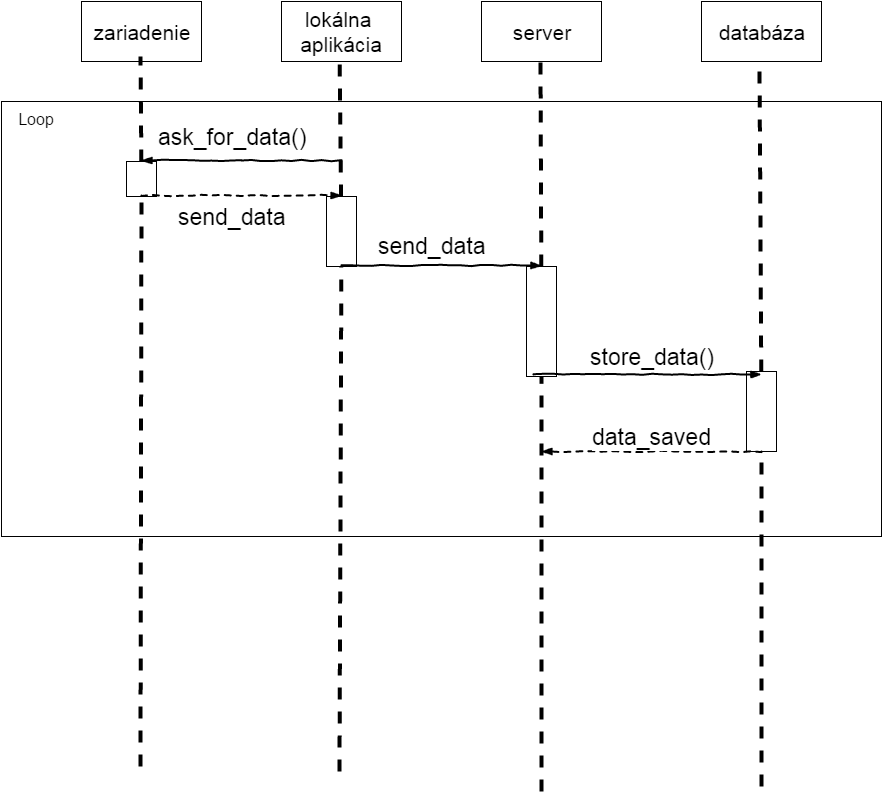

The diagram above was exported from draw.io. Its source (the exported page's mxGraphModel, read from the mxfile embedded in the PNG):
<mxGraphModel dx="876" dy="457" grid="1" gridSize="10" guides="1" tooltips="1" connect="1" arrows="1" fold="1" page="1" pageScale="1" pageWidth="1169" pageHeight="826" background="#ffffff" math="0" shadow="0">
  <root>
    <mxCell id="0" />
    <mxCell id="1" parent="0" />
    <mxCell id="120e8962011c48cc-11" value="" style="whiteSpace=wrap;html=1;fillColor=none;fontSize=16;" vertex="1" parent="1">
      <mxGeometry x="120" y="145" width="880" height="435" as="geometry" />
    </mxCell>
    <mxCell id="120e8962011c48cc-8" value="" style="whiteSpace=wrap;html=1;fillColor=#ffffff;fontSize=23;strokeColor=#000000;" vertex="1" parent="1">
      <mxGeometry x="645" y="310" width="30" height="110" as="geometry" />
    </mxCell>
    <mxCell id="345c66238422654a-26" value="" style="whiteSpace=wrap;html=1;fillColor=#ffffff;fontSize=23;strokeColor=#000000;" vertex="1" parent="1">
      <mxGeometry x="445" y="240" width="30" height="70" as="geometry" />
    </mxCell>
    <mxCell id="345c66238422654a-15" value="" style="whiteSpace=wrap;html=1;fillColor=#ffffff;fontSize=23;strokeColor=#000000;" vertex="1" parent="1">
      <mxGeometry x="245" y="205" width="30" height="35" as="geometry" />
    </mxCell>
    <mxCell id="345c66238422654a-8" value="" style="endArrow=none;dashed=1;html=1;strokeWidth=4;endSize=9;startSize=9;" edge="1" parent="1" source="345c66238422654a-26">
      <mxGeometry x="458" y="95" width="50" height="50" as="geometry">
        <mxPoint x="458" y="815" as="sourcePoint" />
        <mxPoint x="458" y="95" as="targetPoint" />
      </mxGeometry>
    </mxCell>
    <mxCell id="345c66238422654a-9" value="" style="endArrow=none;dashed=1;html=1;strokeWidth=4;endSize=9;startSize=9;" edge="1" parent="1" source="120e8962011c48cc-8">
      <mxGeometry x="659" y="105" width="50" height="50" as="geometry">
        <mxPoint x="660" y="835" as="sourcePoint" />
        <mxPoint x="659" y="105" as="targetPoint" />
      </mxGeometry>
    </mxCell>
    <mxCell id="345c66238422654a-32" value="" style="whiteSpace=wrap;html=1;fillColor=#ffffff;fontSize=23;strokeColor=#000000;" vertex="1" parent="1">
      <mxGeometry x="865" y="415" width="30" height="80" as="geometry" />
    </mxCell>
    <mxCell id="345c66238422654a-1" value="&lt;span style=&quot;font-size: 21px&quot;&gt;zariadenie&lt;/span&gt;" style="whiteSpace=wrap;html=1;fillColor=#ffffff;strokeColor=#000000;" vertex="1" parent="1">
      <mxGeometry x="200" y="45" width="120" height="60" as="geometry" />
    </mxCell>
    <mxCell id="345c66238422654a-2" value="&lt;span style=&quot;font-size: 21px&quot;&gt;lokálna&amp;nbsp;&lt;/span&gt;&lt;div&gt;&lt;span style=&quot;font-size: 21px&quot;&gt;aplikácia&lt;/span&gt;&lt;/div&gt;" style="whiteSpace=wrap;html=1;fillColor=#ffffff;strokeColor=#000000;" vertex="1" parent="1">
      <mxGeometry x="400" y="45" width="120" height="60" as="geometry" />
    </mxCell>
    <mxCell id="345c66238422654a-3" value="&lt;span style=&quot;font-size: 21px&quot;&gt;databáza&lt;/span&gt;" style="whiteSpace=wrap;html=1;fillColor=#ffffff;strokeColor=#000000;" vertex="1" parent="1">
      <mxGeometry x="820" y="45" width="120" height="60" as="geometry" />
    </mxCell>
    <mxCell id="345c66238422654a-5" value="&lt;span style=&quot;font-size: 21px&quot;&gt;server&lt;/span&gt;" style="whiteSpace=wrap;html=1;fillColor=#ffffff;strokeColor=#000000;" vertex="1" parent="1">
      <mxGeometry x="600" y="45" width="120" height="60" as="geometry" />
    </mxCell>
    <mxCell id="345c66238422654a-6" value="" style="endArrow=none;dashed=1;html=1;strokeWidth=4;endSize=9;startSize=9;" edge="1" parent="1" source="345c66238422654a-15">
      <mxGeometry width="50" height="50" relative="1" as="geometry">
        <mxPoint x="259" y="810" as="sourcePoint" />
        <mxPoint x="259" y="100" as="targetPoint" />
      </mxGeometry>
    </mxCell>
    <mxCell id="345c66238422654a-10" value="" style="endArrow=none;dashed=1;html=1;strokeWidth=4;endSize=9;startSize=9;" edge="1" parent="1" source="345c66238422654a-32">
      <mxGeometry x="878" y="105" width="50" height="50" as="geometry">
        <mxPoint x="878" y="835" as="sourcePoint" />
        <mxPoint x="878" y="105" as="targetPoint" />
      </mxGeometry>
    </mxCell>
    <mxCell id="345c66238422654a-12" value="" style="rounded=0;comic=1;strokeWidth=2;endArrow=blockThin;html=1;fontFamily=Comic Sans MS;fontStyle=1;dashed=1;" edge="1" parent="1">
      <mxGeometry width="50" height="50" relative="1" as="geometry">
        <mxPoint x="260" y="239" as="sourcePoint" />
        <mxPoint x="460" y="239" as="targetPoint" />
        <Array as="points" />
      </mxGeometry>
    </mxCell>
    <mxCell id="345c66238422654a-14" value="send_data" style="text;html=1;resizable=0;points=[];align=center;verticalAlign=middle;labelBackgroundColor=#ffffff;fontSize=23;" vertex="1" connectable="0" parent="345c66238422654a-12">
      <mxGeometry x="-0.28" y="-8" relative="1" as="geometry">
        <mxPoint x="18" y="13" as="offset" />
      </mxGeometry>
    </mxCell>
    <mxCell id="345c66238422654a-18" style="edgeStyle=orthogonalEdgeStyle;rounded=0;html=1;exitX=0.5;exitY=1;entryX=0.5;entryY=1;startSize=9;endSize=9;jettySize=auto;orthogonalLoop=1;strokeWidth=4;fontSize=23;" edge="1" parent="1" source="345c66238422654a-15" target="345c66238422654a-15">
      <mxGeometry relative="1" as="geometry" />
    </mxCell>
    <mxCell id="345c66238422654a-20" style="edgeStyle=orthogonalEdgeStyle;rounded=0;html=1;exitX=1;exitY=0.5;entryX=1;entryY=0.5;startSize=9;endSize=9;jettySize=auto;orthogonalLoop=1;strokeWidth=4;fontSize=23;" edge="1" parent="1" source="345c66238422654a-15" target="345c66238422654a-15">
      <mxGeometry relative="1" as="geometry" />
    </mxCell>
    <mxCell id="345c66238422654a-21" style="edgeStyle=orthogonalEdgeStyle;rounded=0;html=1;exitX=1;exitY=0.75;entryX=1;entryY=0.75;startSize=9;endSize=9;jettySize=auto;orthogonalLoop=1;strokeWidth=4;fontSize=23;" edge="1" parent="1" source="345c66238422654a-15" target="345c66238422654a-15">
      <mxGeometry relative="1" as="geometry" />
    </mxCell>
    <mxCell id="345c66238422654a-24" value="" style="rounded=0;comic=1;strokeWidth=2;endArrow=blockThin;html=1;fontFamily=Comic Sans MS;fontStyle=1;" edge="1" parent="1">
      <mxGeometry x="460" y="309" width="50" height="50" as="geometry">
        <mxPoint x="460" y="309" as="sourcePoint" />
        <mxPoint x="660" y="309" as="targetPoint" />
        <Array as="points" />
      </mxGeometry>
    </mxCell>
    <mxCell id="345c66238422654a-25" value="send_data" style="text;html=1;resizable=0;points=[];align=center;verticalAlign=middle;labelBackgroundColor=#ffffff;fontSize=23;" vertex="1" connectable="0" parent="345c66238422654a-24">
      <mxGeometry x="-0.28" y="-8" relative="1" as="geometry">
        <mxPoint x="18" y="-28" as="offset" />
      </mxGeometry>
    </mxCell>
    <mxCell id="345c66238422654a-27" value="" style="rounded=0;comic=1;strokeWidth=2;endArrow=blockThin;html=1;fontFamily=Comic Sans MS;fontStyle=1;" edge="1" parent="1">
      <mxGeometry x="680" y="418" width="50" height="50" as="geometry">
        <mxPoint x="652" y="418" as="sourcePoint" />
        <mxPoint x="880" y="418" as="targetPoint" />
        <Array as="points" />
      </mxGeometry>
    </mxCell>
    <mxCell id="345c66238422654a-28" value="store_data()" style="text;html=1;resizable=0;points=[];align=center;verticalAlign=middle;labelBackgroundColor=#ffffff;fontSize=23;" vertex="1" connectable="0" parent="345c66238422654a-27">
      <mxGeometry x="-0.28" y="-8" relative="1" as="geometry">
        <mxPoint x="36" y="-26" as="offset" />
      </mxGeometry>
    </mxCell>
    <mxCell id="345c66238422654a-29" style="edgeStyle=orthogonalEdgeStyle;rounded=0;html=1;exitX=1;exitY=0.75;entryX=1;entryY=0.75;startSize=9;endSize=9;jettySize=auto;orthogonalLoop=1;strokeWidth=4;fontSize=23;" edge="1" parent="1" source="345c66238422654a-26" target="345c66238422654a-26">
      <mxGeometry relative="1" as="geometry" />
    </mxCell>
    <mxCell id="345c66238422654a-30" style="edgeStyle=orthogonalEdgeStyle;rounded=0;html=1;exitX=0;exitY=0.5;entryX=0;entryY=0.5;startSize=9;endSize=9;jettySize=auto;orthogonalLoop=1;strokeWidth=4;fontSize=23;" edge="1" parent="1" source="345c66238422654a-26" target="345c66238422654a-26">
      <mxGeometry relative="1" as="geometry" />
    </mxCell>
    <mxCell id="345c66238422654a-31" style="edgeStyle=orthogonalEdgeStyle;rounded=0;html=1;exitX=1;exitY=0.5;entryX=1;entryY=0.5;startSize=9;endSize=9;jettySize=auto;orthogonalLoop=1;strokeWidth=4;fontSize=23;" edge="1" parent="1" source="345c66238422654a-26" target="345c66238422654a-26">
      <mxGeometry relative="1" as="geometry" />
    </mxCell>
    <mxCell id="120e8962011c48cc-1" value="" style="endArrow=none;dashed=1;html=1;strokeWidth=4;endSize=9;startSize=9;" edge="1" parent="1" target="345c66238422654a-32">
      <mxGeometry x="758" y="100" width="50" height="50" as="geometry">
        <mxPoint x="880" y="830" as="sourcePoint" />
        <mxPoint x="758" y="100" as="targetPoint" />
      </mxGeometry>
    </mxCell>
    <mxCell id="120e8962011c48cc-2" value="" style="endArrow=none;dashed=1;html=1;strokeWidth=4;endSize=9;startSize=9;" edge="1" parent="1" target="345c66238422654a-15">
      <mxGeometry width="50" height="50" relative="1" as="geometry">
        <mxPoint x="258.9999999999998" y="810" as="sourcePoint" />
        <mxPoint x="258.9999999999998" y="99.99999999999989" as="targetPoint" />
      </mxGeometry>
    </mxCell>
    <mxCell id="345c66238422654a-16" value="" style="rounded=0;comic=1;strokeWidth=2;endArrow=blockThin;html=1;fontFamily=Comic Sans MS;fontStyle=1;" edge="1" parent="1">
      <mxGeometry x="260" y="204" width="50" height="50" as="geometry">
        <mxPoint x="460" y="204" as="sourcePoint" />
        <mxPoint x="260" y="204" as="targetPoint" />
        <Array as="points">
          <mxPoint x="360" y="204" />
        </Array>
      </mxGeometry>
    </mxCell>
    <mxCell id="345c66238422654a-17" value="ask_for_data()" style="text;html=1;resizable=0;points=[];align=center;verticalAlign=middle;labelBackgroundColor=#ffffff;fontSize=23;" vertex="1" connectable="0" parent="345c66238422654a-16">
      <mxGeometry x="-0.28" y="-8" relative="1" as="geometry">
        <mxPoint x="-38" y="-16" as="offset" />
      </mxGeometry>
    </mxCell>
    <mxCell id="120e8962011c48cc-3" style="edgeStyle=orthogonalEdgeStyle;rounded=0;html=1;exitX=1;exitY=0.75;entryX=1;entryY=0.75;startSize=9;endSize=9;jettySize=auto;orthogonalLoop=1;strokeWidth=4;fontSize=16;" edge="1" parent="1" source="345c66238422654a-26" target="345c66238422654a-26">
      <mxGeometry relative="1" as="geometry" />
    </mxCell>
    <mxCell id="120e8962011c48cc-4" style="edgeStyle=orthogonalEdgeStyle;rounded=0;html=1;exitX=1;exitY=0.75;entryX=1;entryY=0.75;startSize=9;endSize=9;jettySize=auto;orthogonalLoop=1;strokeWidth=4;fontSize=16;" edge="1" parent="1">
      <mxGeometry x="685" y="398" as="geometry">
        <mxPoint x="685" y="398" as="sourcePoint" />
        <mxPoint x="685" y="398" as="targetPoint" />
      </mxGeometry>
    </mxCell>
    <mxCell id="120e8962011c48cc-5" value="" style="endArrow=none;dashed=1;html=1;strokeWidth=4;endSize=9;startSize=9;" edge="1" parent="1" target="345c66238422654a-26">
      <mxGeometry x="458" y="95" width="50" height="50" as="geometry">
        <mxPoint x="458" y="815" as="sourcePoint" />
        <mxPoint x="458" y="94.99999999999989" as="targetPoint" />
      </mxGeometry>
    </mxCell>
    <mxCell id="120e8962011c48cc-9" value="" style="endArrow=none;dashed=1;html=1;strokeWidth=4;endSize=9;startSize=9;" edge="1" parent="1" target="120e8962011c48cc-8">
      <mxGeometry x="659" y="105" width="50" height="50" as="geometry">
        <mxPoint x="660" y="835" as="sourcePoint" />
        <mxPoint x="659" y="104.99999999999989" as="targetPoint" />
      </mxGeometry>
    </mxCell>
    <mxCell id="120e8962011c48cc-15" value="Loop" style="text;html=1;strokeColor=none;fillColor=none;align=center;verticalAlign=middle;whiteSpace=wrap;fontSize=16;" vertex="1" parent="1">
      <mxGeometry x="120" y="145" width="70" height="35" as="geometry" />
    </mxCell>
    <mxCell id="39d9435df7721bf3-1" value="" style="rounded=0;comic=1;strokeWidth=2;endArrow=blockThin;html=1;fontFamily=Comic Sans MS;fontStyle=1;dashed=1;" edge="1" parent="1">
      <mxGeometry x="673" y="460" width="50" height="50" as="geometry">
        <mxPoint x="880" y="495" as="sourcePoint" />
        <mxPoint x="660" y="495" as="targetPoint" />
        <Array as="points" />
      </mxGeometry>
    </mxCell>
    <mxCell id="39d9435df7721bf3-2" value="data_saved" style="text;html=1;resizable=0;points=[];align=center;verticalAlign=middle;labelBackgroundColor=#ffffff;fontSize=23;" vertex="1" connectable="0" parent="39d9435df7721bf3-1">
      <mxGeometry x="-0.28" y="-8" relative="1" as="geometry">
        <mxPoint x="-31" y="-7" as="offset" />
      </mxGeometry>
    </mxCell>
  </root>
</mxGraphModel>